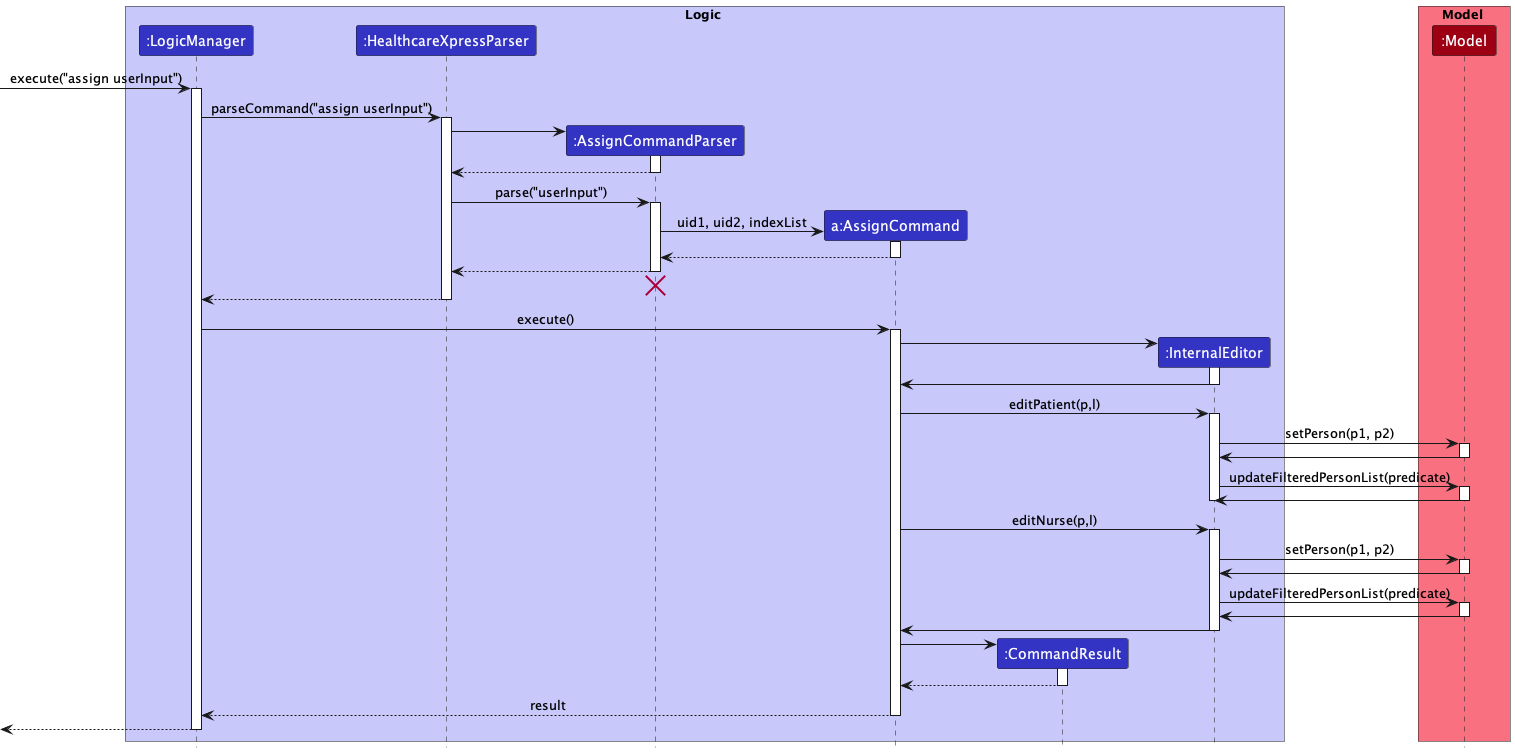

The diagram above was rendered by PlantUML. Its source (embedded in the PNG):
@startuml
!include style.puml

box Logic LOGIC_COLOR_T1
participant ":LogicManager" as LogicManager LOGIC_COLOR
participant ":HealthcareXpressParser" as HealthcareXpressParser LOGIC_COLOR
participant ":AssignCommandParser" as AssignCommandParser LOGIC_COLOR
participant "a:AssignCommand" as AssignCommand LOGIC_COLOR
participant ":CommandResult" as CommandResult LOGIC_COLOR
participant ":InternalEditor" as InternalEditor LOGIC_COLOR
end box

box Model MODEL_COLOR_T1
participant ":Model" as Model MODEL_COLOR
end box

[-> LogicManager : execute("assign userInput")
activate LogicManager

LogicManager -> HealthcareXpressParser : parseCommand("assign userInput")
activate HealthcareXpressParser

create AssignCommandParser
HealthcareXpressParser -> AssignCommandParser
activate AssignCommandParser

AssignCommandParser --> HealthcareXpressParser
deactivate AssignCommandParser

HealthcareXpressParser -> AssignCommandParser : parse("userInput")
activate AssignCommandParser

create AssignCommand
AssignCommandParser -> AssignCommand : uid1, uid2, indexList
activate AssignCommand

AssignCommand --> AssignCommandParser :
deactivate AssignCommand

AssignCommandParser --> HealthcareXpressParser :
deactivate AssignCommandParser
'Hidden arrow to position the destroy marker below the end of the activation bar.
AssignCommandParser -[hidden]-> HealthcareXpressParser
destroy AssignCommandParser

HealthcareXpressParser --> LogicManager :
deactivate HealthcareXpressParser

LogicManager -> AssignCommand : execute()
activate AssignCommand

create InternalEditor
AssignCommand -> InternalEditor
activate InternalEditor
InternalEditor -> AssignCommand
deactivate InternalEditor

AssignCommand -> InternalEditor: editPatient(p,l)
activate InternalEditor
InternalEditor -> Model : setPerson(p1, p2)
activate Model
Model -> InternalEditor
deactivate Model

InternalEditor -> Model : updateFilteredPersonList(predicate)
activate Model
Model -> InternalEditor
deactivate Model

deactivate InternalEditor

AssignCommand -> InternalEditor: editNurse(p,l)
activate InternalEditor
InternalEditor -> Model : setPerson(p1, p2)
activate Model
Model -> InternalEditor
deactivate Model

InternalEditor -> Model : updateFilteredPersonList(predicate)
activate Model
Model -> InternalEditor
deactivate Model

InternalEditor -> AssignCommand
deactivate InternalEditor

create CommandResult
AssignCommand -> CommandResult
activate CommandResult

CommandResult --> AssignCommand
deactivate CommandResult

AssignCommand --> LogicManager : result
deactivate AssignCommand

[<--LogicManager
deactivate LogicManager
@enduml